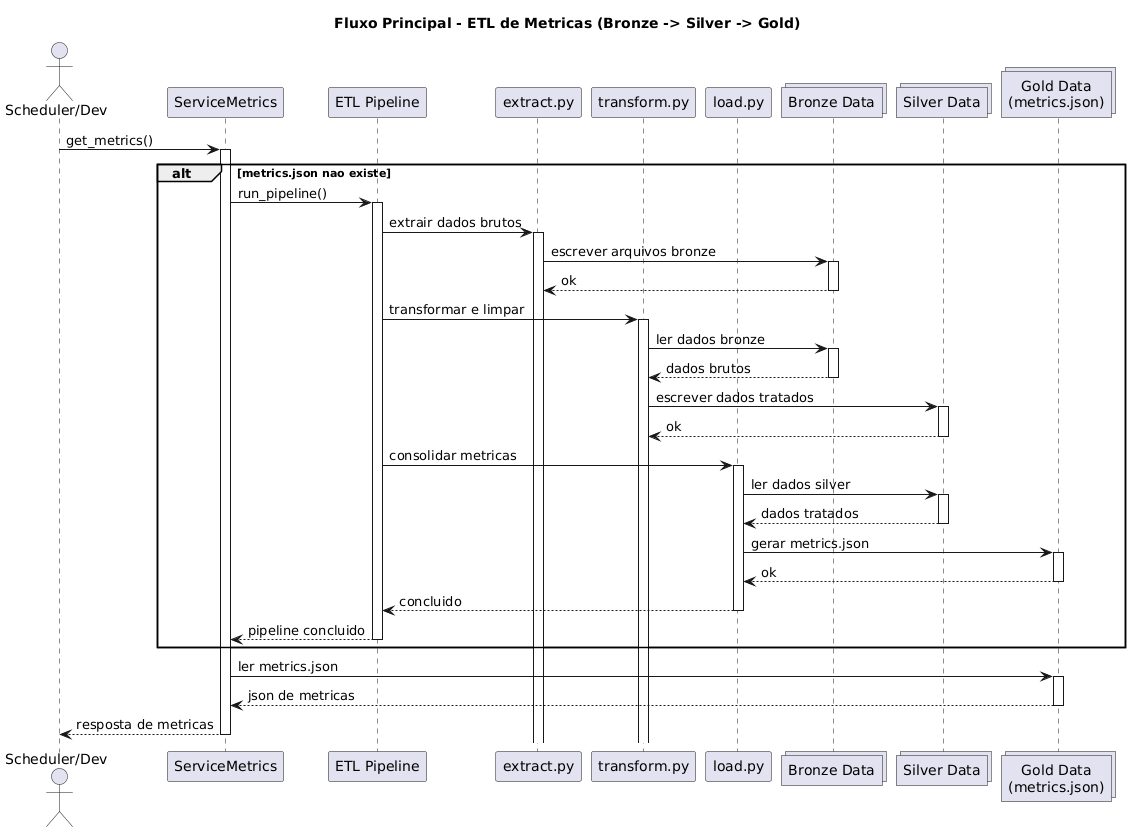

The diagram above was rendered by PlantUML. Its source (embedded in the PNG):
@startuml

title Fluxo Principal - ETL de Metricas (Bronze -> Silver -> Gold)

autoactivate on

actor "Scheduler/Dev" as Trigger
participant "ServiceMetrics" as Service
participant "ETL Pipeline" as Pipeline
participant "extract.py" as Extract
participant "transform.py" as Transform
participant "load.py" as Load
collections "Bronze Data" as Bronze
collections "Silver Data" as Silver
collections "Gold Data\n(metrics.json)" as Gold

Trigger -> Service: get_metrics()
alt metrics.json nao existe
  Service -> Pipeline: run_pipeline()
  Pipeline -> Extract: extrair dados brutos
  Extract -> Bronze: escrever arquivos bronze
  Bronze --> Extract: ok

  Pipeline -> Transform: transformar e limpar
  Transform -> Bronze: ler dados bronze
  Bronze --> Transform: dados brutos
  Transform -> Silver: escrever dados tratados
  Silver --> Transform: ok

  Pipeline -> Load: consolidar metricas
  Load -> Silver: ler dados silver
  Silver --> Load: dados tratados
  Load -> Gold: gerar metrics.json
  Gold --> Load: ok
  Load --> Pipeline: concluido
  Pipeline --> Service: pipeline concluido
end

Service -> Gold: ler metrics.json
Gold --> Service: json de metricas
Service --> Trigger: resposta de metricas

@enduml